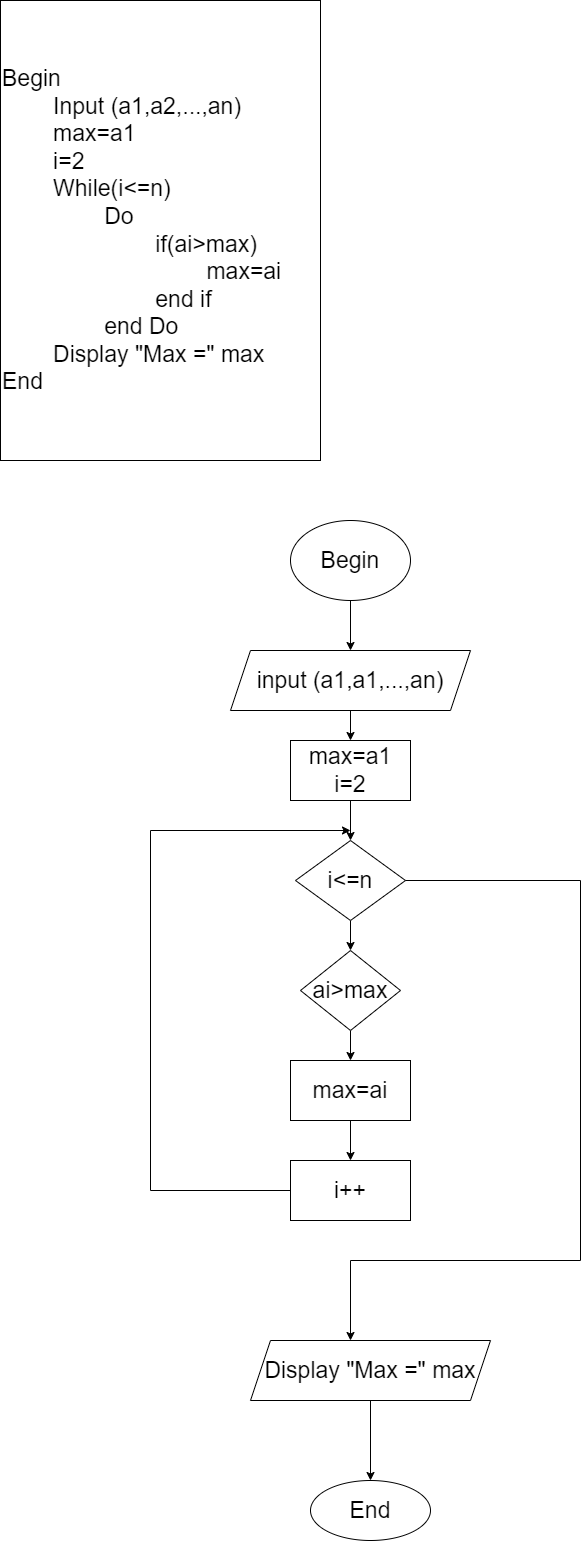

The diagram above was exported from draw.io. Its source (the exported page's mxGraphModel, read from the mxfile embedded in the PNG):
<mxGraphModel dx="1865" dy="579" grid="1" gridSize="10" guides="1" tooltips="1" connect="1" arrows="1" fold="1" page="1" pageScale="1" pageWidth="827" pageHeight="1169" math="0" shadow="0">
  <root>
    <mxCell id="0" />
    <mxCell id="1" parent="0" />
    <mxCell id="c3b6TQ_2QWlRvTWAPvF8-1" value="Begin&lt;br&gt;&lt;span style=&quot;white-space: pre;&quot;&gt;&#09;&lt;/span&gt;Input (a1,a2,...,an)&lt;br&gt;&lt;span style=&quot;white-space: pre;&quot;&gt;&#09;&lt;/span&gt;max=a1&lt;br&gt;&lt;span style=&quot;white-space: pre;&quot;&gt;&#09;&lt;/span&gt;i=2&lt;br&gt;&lt;span style=&quot;white-space: pre;&quot;&gt;&#09;&lt;/span&gt;While(i&amp;lt;=n)&lt;br&gt;&lt;span style=&quot;white-space: pre;&quot;&gt;&#09;&lt;/span&gt;&lt;span style=&quot;white-space: pre;&quot;&gt;&#09;&lt;/span&gt;Do&lt;br&gt;&lt;span style=&quot;white-space: pre;&quot;&gt;&#09;&lt;/span&gt;&lt;span style=&quot;white-space: pre;&quot;&gt;&#09;&lt;/span&gt;&lt;span style=&quot;white-space: pre;&quot;&gt;&#09;&lt;/span&gt;if(ai&amp;gt;max)&lt;br&gt;&lt;span style=&quot;white-space: pre;&quot;&gt;&#09;&lt;/span&gt;&lt;span style=&quot;white-space: pre;&quot;&gt;&#09;&lt;/span&gt;&lt;span style=&quot;white-space: pre;&quot;&gt;&#09;&lt;/span&gt;&lt;span style=&quot;white-space: pre;&quot;&gt;&#09;&lt;/span&gt;max=ai&lt;br&gt;&lt;span style=&quot;white-space: pre;&quot;&gt;&#09;&lt;/span&gt;&lt;span style=&quot;white-space: pre;&quot;&gt;&#09;&lt;/span&gt;&lt;span style=&quot;white-space: pre;&quot;&gt;&#09;&lt;/span&gt;end if&lt;br&gt;&lt;span style=&quot;white-space: pre;&quot;&gt;&#09;&lt;/span&gt;&lt;span style=&quot;white-space: pre;&quot;&gt;&#09;&lt;/span&gt;end Do&lt;br&gt;&lt;span style=&quot;white-space: pre;&quot;&gt;&#09;&lt;/span&gt;Display &quot;Max =&quot; max&lt;br&gt;End" style="rounded=0;whiteSpace=wrap;html=1;fontSize=23;align=left;" vertex="1" parent="1">
      <mxGeometry x="-100" y="40" width="320" height="460" as="geometry" />
    </mxCell>
    <mxCell id="c3b6TQ_2QWlRvTWAPvF8-4" value="" style="edgeStyle=orthogonalEdgeStyle;rounded=0;orthogonalLoop=1;jettySize=auto;html=1;fontSize=23;" edge="1" parent="1" source="c3b6TQ_2QWlRvTWAPvF8-2" target="c3b6TQ_2QWlRvTWAPvF8-3">
      <mxGeometry relative="1" as="geometry" />
    </mxCell>
    <mxCell id="c3b6TQ_2QWlRvTWAPvF8-2" value="Begin" style="ellipse;whiteSpace=wrap;html=1;fontSize=23;" vertex="1" parent="1">
      <mxGeometry x="190" y="560" width="120" height="80" as="geometry" />
    </mxCell>
    <mxCell id="c3b6TQ_2QWlRvTWAPvF8-6" value="" style="edgeStyle=orthogonalEdgeStyle;rounded=0;orthogonalLoop=1;jettySize=auto;html=1;fontSize=23;" edge="1" parent="1" source="c3b6TQ_2QWlRvTWAPvF8-3" target="c3b6TQ_2QWlRvTWAPvF8-5">
      <mxGeometry relative="1" as="geometry" />
    </mxCell>
    <mxCell id="c3b6TQ_2QWlRvTWAPvF8-3" value="input (a1,a1,...,an)" style="shape=parallelogram;perimeter=parallelogramPerimeter;whiteSpace=wrap;html=1;fixedSize=1;fontSize=23;" vertex="1" parent="1">
      <mxGeometry x="130" y="690" width="240" height="60" as="geometry" />
    </mxCell>
    <mxCell id="c3b6TQ_2QWlRvTWAPvF8-8" value="" style="edgeStyle=orthogonalEdgeStyle;rounded=0;orthogonalLoop=1;jettySize=auto;html=1;fontSize=23;" edge="1" parent="1" source="c3b6TQ_2QWlRvTWAPvF8-5" target="c3b6TQ_2QWlRvTWAPvF8-7">
      <mxGeometry relative="1" as="geometry" />
    </mxCell>
    <mxCell id="c3b6TQ_2QWlRvTWAPvF8-5" value="max=a1&lt;br&gt;i=2" style="whiteSpace=wrap;html=1;fontSize=23;" vertex="1" parent="1">
      <mxGeometry x="190" y="780" width="120" height="60" as="geometry" />
    </mxCell>
    <mxCell id="c3b6TQ_2QWlRvTWAPvF8-10" value="" style="edgeStyle=orthogonalEdgeStyle;rounded=0;orthogonalLoop=1;jettySize=auto;html=1;fontSize=23;" edge="1" parent="1" source="c3b6TQ_2QWlRvTWAPvF8-7" target="c3b6TQ_2QWlRvTWAPvF8-9">
      <mxGeometry relative="1" as="geometry" />
    </mxCell>
    <mxCell id="c3b6TQ_2QWlRvTWAPvF8-7" value="i&amp;lt;=n" style="rhombus;whiteSpace=wrap;html=1;fontSize=23;" vertex="1" parent="1">
      <mxGeometry x="195" y="880" width="110" height="80" as="geometry" />
    </mxCell>
    <mxCell id="c3b6TQ_2QWlRvTWAPvF8-12" value="" style="edgeStyle=orthogonalEdgeStyle;rounded=0;orthogonalLoop=1;jettySize=auto;html=1;fontSize=23;" edge="1" parent="1" source="c3b6TQ_2QWlRvTWAPvF8-9" target="c3b6TQ_2QWlRvTWAPvF8-11">
      <mxGeometry relative="1" as="geometry" />
    </mxCell>
    <mxCell id="c3b6TQ_2QWlRvTWAPvF8-9" value="ai&amp;gt;max" style="rhombus;whiteSpace=wrap;html=1;fontSize=23;" vertex="1" parent="1">
      <mxGeometry x="200" y="990" width="100" height="80" as="geometry" />
    </mxCell>
    <mxCell id="c3b6TQ_2QWlRvTWAPvF8-14" value="" style="edgeStyle=orthogonalEdgeStyle;rounded=0;orthogonalLoop=1;jettySize=auto;html=1;fontSize=23;" edge="1" parent="1" source="c3b6TQ_2QWlRvTWAPvF8-11" target="c3b6TQ_2QWlRvTWAPvF8-13">
      <mxGeometry relative="1" as="geometry" />
    </mxCell>
    <mxCell id="c3b6TQ_2QWlRvTWAPvF8-11" value="max=ai" style="whiteSpace=wrap;html=1;fontSize=23;" vertex="1" parent="1">
      <mxGeometry x="190" y="1100" width="120" height="60" as="geometry" />
    </mxCell>
    <mxCell id="c3b6TQ_2QWlRvTWAPvF8-13" value="i++" style="whiteSpace=wrap;html=1;fontSize=23;" vertex="1" parent="1">
      <mxGeometry x="190" y="1200" width="120" height="60" as="geometry" />
    </mxCell>
    <mxCell id="c3b6TQ_2QWlRvTWAPvF8-16" value="" style="endArrow=none;html=1;rounded=0;fontSize=23;exitX=0;exitY=0.5;exitDx=0;exitDy=0;" edge="1" parent="1" source="c3b6TQ_2QWlRvTWAPvF8-13">
      <mxGeometry width="50" height="50" relative="1" as="geometry">
        <mxPoint x="390" y="1080" as="sourcePoint" />
        <mxPoint x="50" y="1230" as="targetPoint" />
      </mxGeometry>
    </mxCell>
    <mxCell id="c3b6TQ_2QWlRvTWAPvF8-17" value="" style="endArrow=none;html=1;rounded=0;fontSize=23;" edge="1" parent="1">
      <mxGeometry width="50" height="50" relative="1" as="geometry">
        <mxPoint x="50" y="1230" as="sourcePoint" />
        <mxPoint x="50" y="870" as="targetPoint" />
      </mxGeometry>
    </mxCell>
    <mxCell id="c3b6TQ_2QWlRvTWAPvF8-18" value="" style="endArrow=classic;html=1;rounded=0;fontSize=23;" edge="1" parent="1">
      <mxGeometry width="50" height="50" relative="1" as="geometry">
        <mxPoint x="50" y="870" as="sourcePoint" />
        <mxPoint x="250" y="870" as="targetPoint" />
      </mxGeometry>
    </mxCell>
    <mxCell id="c3b6TQ_2QWlRvTWAPvF8-19" value="" style="endArrow=none;html=1;rounded=0;fontSize=23;exitX=1;exitY=0.5;exitDx=0;exitDy=0;" edge="1" parent="1" source="c3b6TQ_2QWlRvTWAPvF8-7">
      <mxGeometry width="50" height="50" relative="1" as="geometry">
        <mxPoint x="390" y="1080" as="sourcePoint" />
        <mxPoint x="480" y="920" as="targetPoint" />
      </mxGeometry>
    </mxCell>
    <mxCell id="c3b6TQ_2QWlRvTWAPvF8-20" value="" style="endArrow=none;html=1;rounded=0;fontSize=23;" edge="1" parent="1">
      <mxGeometry width="50" height="50" relative="1" as="geometry">
        <mxPoint x="480" y="1300" as="sourcePoint" />
        <mxPoint x="480" y="920" as="targetPoint" />
      </mxGeometry>
    </mxCell>
    <mxCell id="c3b6TQ_2QWlRvTWAPvF8-21" value="" style="endArrow=none;html=1;rounded=0;fontSize=23;" edge="1" parent="1">
      <mxGeometry width="50" height="50" relative="1" as="geometry">
        <mxPoint x="250" y="1300" as="sourcePoint" />
        <mxPoint x="480" y="1300" as="targetPoint" />
      </mxGeometry>
    </mxCell>
    <mxCell id="c3b6TQ_2QWlRvTWAPvF8-22" value="" style="endArrow=classic;html=1;rounded=0;fontSize=23;" edge="1" parent="1">
      <mxGeometry width="50" height="50" relative="1" as="geometry">
        <mxPoint x="250" y="1300" as="sourcePoint" />
        <mxPoint x="250" y="1380" as="targetPoint" />
      </mxGeometry>
    </mxCell>
    <mxCell id="lZrDYLMOgQbNNw76MoxB-3" value="" style="edgeStyle=orthogonalEdgeStyle;rounded=0;orthogonalLoop=1;jettySize=auto;html=1;fontSize=23;" edge="1" parent="1" source="lZrDYLMOgQbNNw76MoxB-1" target="lZrDYLMOgQbNNw76MoxB-2">
      <mxGeometry relative="1" as="geometry" />
    </mxCell>
    <mxCell id="lZrDYLMOgQbNNw76MoxB-1" value="Display &quot;Max =&quot; max" style="shape=parallelogram;perimeter=parallelogramPerimeter;whiteSpace=wrap;html=1;fixedSize=1;fontSize=23;" vertex="1" parent="1">
      <mxGeometry x="150" y="1380" width="240" height="60" as="geometry" />
    </mxCell>
    <mxCell id="lZrDYLMOgQbNNw76MoxB-2" value="End" style="ellipse;whiteSpace=wrap;html=1;fontSize=23;" vertex="1" parent="1">
      <mxGeometry x="210" y="1520" width="120" height="60" as="geometry" />
    </mxCell>
  </root>
</mxGraphModel>